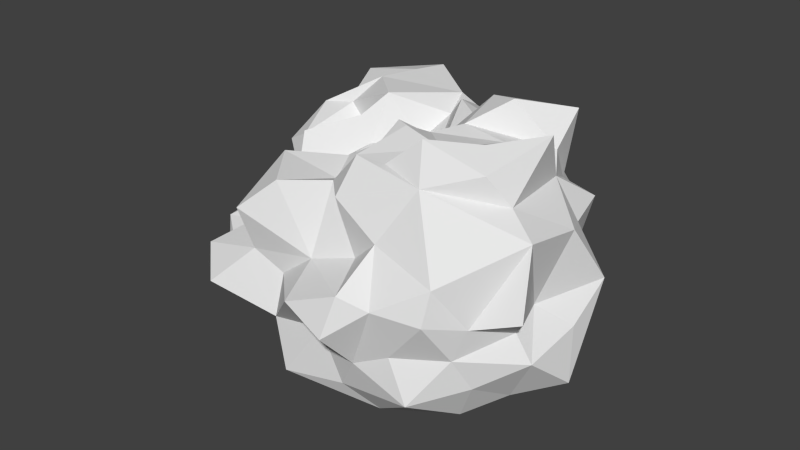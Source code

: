 # Source: Bushes1.blend  (saved by Blender 2.74.0; exported with 4.5.12 LTS)
import bpy
from mathutils import Matrix  # noqa: F401  (used for matrix-valued properties, if any)

bpy.ops.wm.read_factory_settings(use_empty=True)
scene = bpy.context.scene
scene.name = 'Scene'

# ---- collections
col_collection_1 = bpy.data.collections.new('Collection 1'); scene.collection.children.link(col_collection_1)

# ---- world
world_world = bpy.data.worlds.new('World'); scene.world = world_world
world_world.color = (0.05088, 0.05088, 0.05088)
world_world.use_sun_shadow = False
world_world.sun_shadow_jitter_overblur = 0.0
world_world.cycles.sampling_method = 'MANUAL'
world_world.cycles.sample_map_resolution = 256

# ---- meshes
me_icosphere = bpy.data.meshes.new('Icosphere')
me_icosphere.from_pydata([(0.4209, -2.381, 0.3116), (1.378, -1.104, 1.847), (1.345, -1.86, 0.959), (2.065, -1.413, 0.6623), (1.569, -1.57, 0.4867), (-1.66, 2.122, 0.371), (-1.307, 0.3428, 0.978), (-0.53, 0.6642, 1.077), (-2.373, -0.5966, 0.03577), (-1.469, -0.7329, 0.7466), (0.3091, 1.279, -0.1792), (-0.06431, 0.7166, 1.517), (-0.4998, -0.4268, 1.459), (-1.159, 1.109, -0.5664), (-1.241, -1.842, 0.9871), (-0.7415, 0.1929, 1.475), (-1.436, -1.139, 0.6399), (0.6457, -1.124, 2.03), (0.01998, -1.362, 1.777), (-1.299, -1.052, 1.359), (-1.462, -1.204, 1.034), (-1.878, -1.445, -0.03849), (-1.436, -0.8975, 0.357), (-2.352, -0.2436, 0.3182), (-2.222, 0.115, 0.1315), (-0.4664, 0.9915, 1.554), (-0.8832, -0.5591, 0.7908), (-0.08525, 1.227, -0.6272), (-1.846, 1.193, 1.458), (-0.9339, 0.8486, 0.9765), (0.8604, 0.9934, 1.157), (0.7586, 1.106, 1.614), (0.2367, 1.054, 0.5999), (0.7053, 0.3227, 2.031), (0.3013, 1.161, 1.175), (-0.1244, 1.849, 0.403), (0.6349, 1.279, -0.6821), (2.007, -1.123, 0.06008), (2.063, -0.4813, 0.2132), (1.193, 0.7949, 1.911), (-2.771, 2.026, 1.14), (-1.807, 0.8909, 0.8664), (-2.421, 1.013, -0.3408), (-1.826, 1.157, -0.8669), (-1.799, 0.3431, -0.5742), (-1.354, 0.152, -0.6283), (-1.376, 0.5672, -0.7773), (0.1385, 1.371, 0.282), (0.6861, 1.388, 0.5971), (0.2111, 1.07, 1.3), (-0.1879, 1.462, 0.7828), (-1.118, 1.898, 0.4515), (-0.828, 1.708, 0.988), (-1.102, 1.739, -0.3335), (-0.657, 1.774, 0.09635), (-1.697, 1.529, 0.2433), (-2.308, 0.2757, 0.8723), (-1.591, 1.331, -0.4336), (-1.615, 2.132, 1.417), (-3.109, 1.458, 0.05447), (-0.8381, 1.282, 1.191), (-1.816, 1.932, 0.667), (-1.646, 2.197, 1.206), (-2.755, 1.728, 0.9314), (-1.732, 1.73, 1.434), (-1.764, 1.37, -0.04505), (-2.523, 1.96, 0.4765), (-1.567, 2.066, -0.2903), (-2.374, 1.437, 0.8761), (-2.679, 0.9123, 0.0415), (-2.434, 0.4176, -0.2083), (-2.032, 0.6785, -0.502), (-2.664, 1.038, 0.666), (-2.863, 1.783, 0.5143), (-2.958, 1.092, 0.6017), (-2.775, 2.049, 0.8782), (-2.284, -1.04, 0.2645), (-1.754, -0.5544, -0.3609), (-2.845, 1.501, -0.05353), (-2.431, 0.8672, 0.3254), (-0.705, -1.729, 0.3532), (-1.94, -1.307, 0.2045), (-0.9457, 1.651, 1.331), (-1.399, 0.7882, 1.469), (-1.552, 0.4687, 1.242), (-1.827, -0.3715, 0.5924), (-2.041, -0.003175, 1.062), (-2.622, 0.3437, 0.6944), (-1.321, 0.2803, -1.143), (-2.141, 0.9726, 1.117), (1.569, -1.474, -0.2292), (-2.498, 0.8557, 1.079), (-0.6809, -1.897, -0.08762), (-2.017, 0.09627, -0.1322), (0.03923, -1.702, 1.451), (2.131, -0.6078, -0.367), (1.132, -1.963, -0.3709), (-0.8383, -0.5349, 1.255), (0.5864, -1.701, -0.7881), (-1.07, -1.311, -0.2158), (0.2396, -1.653, 0.8286), (0.8166, -2.112, 0.6411), (0.4871, -1.991, -0.1233), (-0.09914, -2.311, 0.5075), (-0.8494, -1.626, 1.343), (-0.6329, -0.9594, 1.189), (1.354, -1.364, -0.6882), (0.5076, -2.234, 0.7577), (0.2353, -1.88, -0.5346), (1.579, -0.9409, 1.526), (0.5617, -0.705, 1.772), (0.06666, -0.6545, 1.877), (1.601, 0.5562, 1.114), (1.761, -0.7536, 0.4743), (1.515, 0.4646, 0.658), (-0.1119, 0.0276, 1.398), (0.08465, -0.2775, 1.686), (0.7456, -0.5041, -1.018), (1.348, 0.5174, -0.02939), (-0.1515, -1.084, -0.8627), (0.09893, -0.4857, -1.381), (-0.4675, -1.995, -0.618), (-0.1204, 0.5994, -1.213), (0.7314, 0.2447, -1.053), (-1.107, -0.5432, -1.059), (0.579, -1.749, 1.133), (-1.385, -0.7524, -0.4204), (-0.7887, -1.261, -0.5629), (0.9206, -0.4667, -0.5572), (0.946, 0.03101, -0.3848), (-0.8442, 1.219, -0.8726), (-0.6888, 0.8727, -0.9904), (0.08639, 1.57, -0.1027), (-1.082, 0.3451, -1.254), (-0.2331, 0.04728, -1.325), (-1.793, 0.7242, -0.8538), (0.8985, -1.933, 0.08506), (1.671, -0.9599, -0.5329), (0.5219, -1.131, -0.7549), (1.315, -1.96, 0.5902), (-0.7617, -1.684, -0.3019), (-1.113, -1.744, 0.5157), (-1.889, -1.692, 0.3053), (-0.8547, -0.2693, 0.8157), (1.925, -1.108, 1.329), (0.8564, -0.05515, 1.707), (1.911, -0.3483, 1.178), (1.586, -0.3149, 2.061), (0.2908, 0.02963, 1.74), (-0.5152, 1.352, 1.368), (-0.2695, 0.4136, 1.264), (-0.007907, -1.919, 0.05014), (1.12, 0.6985, 1.131), (-1.551, -2.017, 0.07144), (-0.2943, -1.726, 0.6669), (1.097, 0.5282, -0.3387), (2.045, 0.09102, 0.5032), (1.15, -0.8167, 2.005), (1.249, 0.3267, 1.612), (0.8952, -1.481, 1.708), (1.72, 0.03848, 1.053), (1.427, 0.04474, 1.467), (0.3464, -1.315, 1.753), (0.3071, 0.5168, 1.924), (1.442, -1.651, 0.1277), (1.079, 0.9623, -0.5497), (0.485, 0.4379, -1.21), (0.9503, 1.317, 0.6507), (0.6801, 0.741, 0.04342), (1.821, -1.141, 0.3581), (-0.2801, -1.385, 1.422), (1.835, -0.1495, -0.1781), (1.16, 0.7395, 0.7078), (-0.785, 0.3594, 1.006), (-0.3597, 1.84, -0.6343), (1.129, 0.4521, -0.8433), (-0.5757, -0.9023, -0.7058)], [], [(84, 6, 83), (21, 126, 99), (20, 16, 141), (151, 92, 121), (81, 16, 22), (143, 26, 97), (9, 6, 85), (24, 8, 23), (50, 47, 35), (82, 83, 60), (25, 49, 149), (15, 12, 115), (141, 142, 153), (104, 105, 19), (19, 14, 104), (99, 153, 21), (51, 52, 35), (170, 154, 100), (141, 14, 20), (121, 98, 108), (55, 5, 67), (81, 76, 21), (76, 22, 85), (54, 53, 67), (86, 84, 56), (93, 70, 44), (24, 70, 93), (149, 50, 52), (105, 97, 19), (11, 25, 150), (150, 173, 15), (14, 19, 20), (86, 6, 84), (76, 85, 23), (56, 87, 24), (78, 65, 42), (54, 67, 51), (57, 65, 67), (7, 60, 29), (167, 48, 30), (152, 172, 167), (163, 115, 148), (49, 11, 31), (163, 33, 39), (115, 163, 11), (40, 58, 62), (149, 52, 82), (32, 50, 34), (25, 7, 150), (36, 123, 166), (137, 171, 95), (11, 163, 31), (145, 158, 148), (33, 158, 39), (30, 39, 152), (31, 163, 39), (31, 30, 34), (147, 145, 157), (18, 12, 170), (110, 111, 18), (53, 13, 57), (87, 70, 24), (79, 87, 72), (75, 63, 40), (50, 149, 49), (57, 13, 43), (89, 83, 28), (83, 29, 60), (121, 92, 140), (53, 54, 174), (82, 64, 28), (66, 61, 55), (69, 59, 78), (57, 71, 42), (71, 43, 135), (43, 13, 46), (30, 48, 32), (11, 49, 25), (49, 31, 34), (67, 65, 55), (35, 54, 51), (28, 64, 91), (13, 174, 130), (27, 174, 132), (41, 83, 89), (71, 135, 44), (59, 73, 78), (6, 86, 85), (44, 135, 46), (82, 58, 64), (51, 67, 5), (51, 5, 61), (61, 52, 51), (91, 56, 89), (83, 41, 84), (66, 73, 75), (91, 89, 28), (71, 70, 42), (70, 87, 79), (68, 64, 63), (73, 59, 74), (42, 65, 57), (62, 58, 82), (64, 68, 91), (73, 74, 63), (35, 52, 50), (61, 62, 52), (62, 75, 40), (75, 61, 66), (68, 74, 72), (72, 74, 69), (64, 40, 63), (40, 64, 58), (78, 42, 69), (72, 87, 91), (5, 55, 61), (66, 78, 73), (73, 63, 75), (74, 59, 69), (78, 66, 55), (65, 78, 55), (42, 70, 69), (70, 71, 44), (23, 8, 76), (77, 24, 93), (76, 8, 21), (8, 77, 21), (77, 93, 44), (79, 69, 70), (72, 69, 79), (68, 63, 74), (56, 41, 89), (41, 56, 84), (141, 80, 154), (153, 92, 141), (21, 153, 142), (16, 142, 141), (22, 76, 81), (22, 9, 85), (81, 21, 142), (16, 81, 142), (24, 86, 56), (85, 24, 23), (83, 82, 28), (86, 24, 85), (167, 168, 10), (54, 35, 132), (62, 61, 75), (43, 46, 135), (97, 26, 9), (60, 25, 149), (147, 157, 1), (50, 49, 34), (30, 32, 34), (154, 14, 141), (10, 132, 47), (46, 88, 45), (95, 37, 137), (168, 167, 172), (124, 133, 134), (72, 91, 68), (172, 152, 112), (47, 132, 35), (152, 39, 158), (60, 149, 82), (94, 170, 100), (143, 9, 26), (60, 7, 25), (62, 82, 52), (173, 150, 7), (67, 53, 57), (31, 39, 30), (125, 94, 100), (32, 48, 47), (148, 158, 33), (161, 147, 109), (159, 162, 18), (11, 150, 115), (147, 1, 109), (27, 36, 166), (37, 95, 38), (53, 174, 13), (36, 165, 175), (132, 174, 54), (47, 48, 10), (174, 27, 130), (77, 126, 21), (32, 47, 50), (123, 36, 175), (45, 44, 46), (24, 77, 8), (167, 10, 48), (87, 56, 91), (45, 88, 124), (29, 83, 6), (57, 43, 71), (90, 137, 37), (173, 7, 29), (6, 9, 143), (126, 45, 124), (2, 125, 101), (114, 156, 171), (160, 156, 114), (156, 113, 38), (96, 108, 98), (137, 128, 171), (137, 106, 138), (116, 148, 115), (161, 158, 145), (175, 129, 128), (98, 119, 138), (119, 121, 127), (151, 121, 108), (20, 9, 16), (122, 134, 133), (123, 175, 117), (131, 88, 46), (126, 124, 176), (122, 133, 131), (19, 9, 20), (176, 134, 120), (115, 150, 15), (162, 110, 18), (154, 104, 14), (145, 148, 116), (103, 151, 0), (154, 103, 107), (159, 144, 109), (161, 152, 158), (162, 159, 17), (100, 154, 107), (18, 111, 12), (173, 29, 6), (107, 101, 125), (116, 111, 110), (100, 107, 125), (94, 125, 159), (101, 136, 139), (4, 2, 139), (119, 120, 138), (102, 96, 136), (10, 168, 155), (159, 18, 94), (0, 151, 102), (145, 110, 157), (3, 113, 144), (101, 139, 2), (153, 140, 92), (171, 118, 114), (169, 4, 164), (139, 164, 4), (144, 146, 109), (1, 157, 17), (169, 164, 37), (128, 137, 138), (170, 12, 105), (164, 96, 90), (80, 103, 154), (90, 106, 137), (156, 95, 171), (108, 96, 102), (162, 17, 110), (1, 17, 159), (96, 164, 136), (146, 161, 109), (156, 146, 113), (161, 145, 147), (119, 98, 121), (144, 159, 2), (112, 152, 161), (153, 99, 140), (140, 127, 121), (169, 3, 4), (30, 152, 167), (94, 18, 170), (161, 146, 160), (110, 17, 157), (101, 107, 0), (151, 108, 102), (146, 156, 160), (164, 139, 136), (160, 112, 161), (113, 146, 144), (111, 116, 12), (151, 103, 92), (145, 116, 110), (103, 80, 92), (114, 172, 112), (115, 12, 116), (171, 155, 118), (155, 171, 129), (128, 138, 117), (175, 128, 117), (97, 9, 19), (106, 98, 138), (166, 120, 134), (138, 120, 117), (106, 90, 96), (37, 38, 113), (170, 105, 104), (95, 156, 38), (125, 2, 159), (122, 27, 166), (104, 154, 170), (131, 27, 122), (37, 164, 90), (133, 88, 131), (124, 88, 133), (96, 98, 106), (101, 0, 102), (134, 122, 166), (127, 99, 126), (119, 176, 120), (176, 127, 126), (119, 127, 176), (127, 140, 99), (37, 113, 169), (27, 10, 36), (155, 129, 175), (175, 165, 155), (107, 103, 0), (101, 102, 136), (46, 130, 131), (10, 27, 132), (27, 131, 130), (13, 130, 46), (109, 1, 159), (3, 144, 4), (144, 2, 4), (124, 134, 176), (120, 123, 117), (120, 166, 123), (165, 10, 155), (113, 3, 169), (148, 33, 163), (45, 126, 77), (77, 44, 45), (22, 16, 9), (173, 6, 143), (92, 80, 141), (143, 12, 15), (173, 143, 15), (165, 36, 10), (128, 129, 171), (112, 160, 114), (118, 155, 168), (114, 118, 172), (12, 143, 97), (105, 12, 97), (172, 118, 168)])
me_icosphere.use_remesh_preserve_volume = False
me_icosphere.use_remesh_preserve_attributes = False
me_icosphere.use_mirror_vertex_groups = False
me_icosphere.update()

# ---- objects
ob_icosphere = bpy.data.objects.new('Icosphere', me_icosphere)

# ---- transforms, parenting, visibility, modifiers, constraints
ob_icosphere.location = (0.0, 0.0, 0.0)
ob_icosphere.lineart.crease_threshold = 0.0

# ---- collection membership
col_collection_1.objects.link(ob_icosphere)

# ---- scene / render settings (as saved in the file)
scene.frame_start = 1; scene.frame_end = 250; scene.frame_set(1)
scene.render.engine = 'BLENDER_EEVEE_NEXT'
scene.render.resolution_percentage = 50
scene.render.dither_intensity = 0.0
scene.cycles.use_denoising = False
scene.cycles.samples = 10
scene.cycles.sampling_pattern = 'TABULATED_SOBOL'
scene.cycles.light_sampling_threshold = 0.0
scene.cycles.use_adaptive_sampling = False
scene.cycles.use_light_tree = False
scene.cycles.blur_glossy = 0.0
scene.cycles.pixel_filter_type = 'GAUSSIAN'
scene.cycles.sample_clamp_indirect = 0.0
scene.view_settings.view_transform = 'Standard'
bpy.context.view_layer.update()

# ---- added for rendering (the .blend has no active camera and no usable light): camera, sun
cam_auto = bpy.data.cameras.new('AutoCamera')
cam_auto.lens = 50.0
cam_auto.sensor_width = 36.0
cam_auto.clip_end = 1000.0
ob_auto_camera = bpy.data.objects.new('AutoCamera', cam_auto)
scene.collection.objects.link(ob_auto_camera)
ob_auto_camera.location = (6.69385, -8.71114, 6.0864)
ob_auto_camera.rotation_euler = (1.09748, -7.21219e-08, 0.694738)
scene.camera = ob_auto_camera
light_auto_sun = bpy.data.lights.new('AutoSun', 'SUN')
light_auto_sun.energy = 3.0
light_auto_sun.angle = 0.0523599
ob_auto_sun = bpy.data.objects.new('AutoSun', light_auto_sun)
scene.collection.objects.link(ob_auto_sun)
ob_auto_sun.rotation_euler = (0.872665, 0.174533, 0.523599)
bpy.context.view_layer.update()
